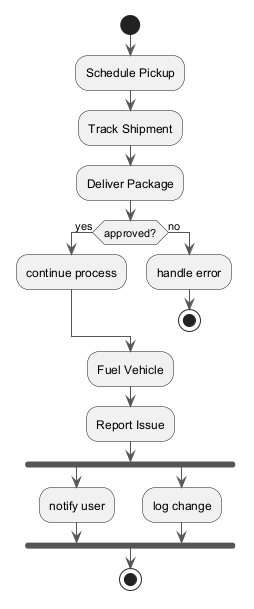

The diagram above was rendered by PlantUML. Its source (embedded in the PNG):
@startuml
skinparam ArrowColor #555555
start
:Schedule Pickup;
:Track Shipment;
:Deliver Package;
if (approved?) then (yes)
:continue process;
else (no)
:handle error;
stop
endif
:Fuel Vehicle;
:Report Issue;
fork
:notify user;
fork again
:log change;
end fork
stop
@enduml